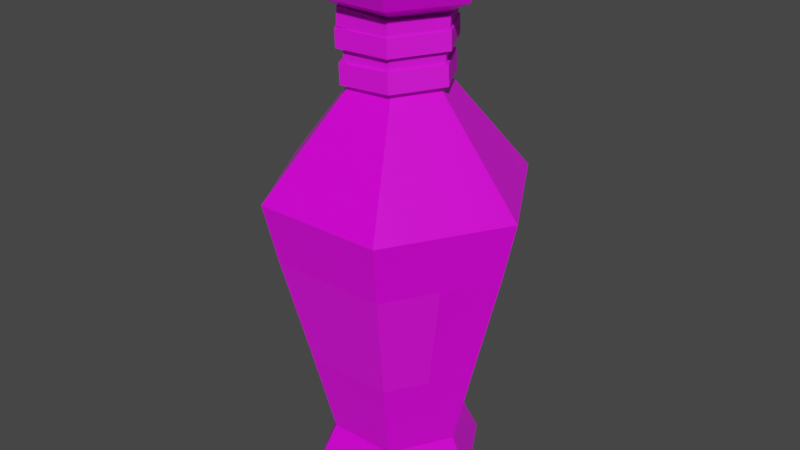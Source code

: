# Source: Green_Potion_8_String_Label_.blend  (saved by Blender 2.91.10; exported with 4.5.12 LTS)
import bpy
from mathutils import Matrix  # noqa: F401  (used for matrix-valued properties, if any)

bpy.ops.wm.read_factory_settings(use_empty=True)
scene = bpy.context.scene
scene.name = 'Scene'

# ---- collections
col_collection = bpy.data.collections.new('Collection'); scene.collection.children.link(col_collection)

# ---- images (referenced by path relative to the original .blend; pixels are not part of the script)
import os
ASSET_DIR = os.environ.get("B2B_ASSET_DIR", "")  # directory of the original .blend (textures are referenced by path, not embedded)
HERE = os.path.dirname(os.path.abspath(__file__))  # packed textures are extracted next to this script under _unpacked/

def load_image(name, relpath, width, height, colorspace="sRGB"):
    """Load a texture the original file referenced (path relative to the .blend, or extracted next to this script)."""
    p = next((c for c in (os.path.join(HERE, relpath), os.path.join(ASSET_DIR, relpath)) if relpath and os.path.exists(c)), "")
    if p:
        img = bpy.data.images.load(p, check_existing=True)
        img.name = name
    else:  # same state as the original file: an image datablock whose file is absent (Cycles renders it pink)
        img = bpy.data.images.new(name, width, height)
        img.source = "FILE"
        img.filepath = "//" + (relpath or name)
    img.colorspace_settings.name = colorspace
    return img
img_color_png_040 = load_image('Color.png.040', 'Color.png', 1024, 1024, 'sRGB')

# ---- materials (node trees are filled in below, after node groups)
mat_rhigh_040 = bpy.data.materials.new('RHIGH.040')
mat_rhigh_040.use_transparent_shadow = False
mat_rlow_040 = bpy.data.materials.new('RLOW.040')
mat_rlow_040.use_transparent_shadow = False

# ---- material node trees
mat_rhigh_040.use_nodes = True; mat_rhigh_040.node_tree.nodes.clear()
_N = mat_rhigh_040.node_tree.nodes; _L = mat_rhigh_040.node_tree.links
n0 = _N.new('ShaderNodeBsdfPrincipled'); n0.name = 'Principled BSDF'; n0.location = (10, 300)
n0.distribution = 'GGX'
n0.subsurface_method = 'BURLEY'
n0.inputs[2].default_value = 0.65
n0.inputs[3].default_value = 1.45
n0.inputs[27].default_value = (0.0, 0.0, 0.0, 1.0)
n0.inputs[28].default_value = 1.0
n1 = _N.new('ShaderNodeOutputMaterial'); n1.name = 'Material Output'; n1.location = (300, 300)
n2 = _N.new('ShaderNodeTexImage'); n2.name = 'Image Texture'; n2.location = (-280, 280)
n2.image = img_color_png_040
_L.new(n0.outputs[0], n1.inputs[0])
_L.new(n2.outputs[0], n0.inputs[0])
n1.is_active_output = True
mat_rlow_040.use_nodes = True; mat_rlow_040.node_tree.nodes.clear()
_N = mat_rlow_040.node_tree.nodes; _L = mat_rlow_040.node_tree.links
n0 = _N.new('ShaderNodeBsdfPrincipled'); n0.name = 'Principled BSDF'; n0.location = (10, 300)
n0.distribution = 'GGX'
n0.subsurface_method = 'BURLEY'
n0.inputs[2].default_value = 0.3
n0.inputs[3].default_value = 1.45
n0.inputs[27].default_value = (0.0, 0.0, 0.0, 1.0)
n0.inputs[28].default_value = 1.0
n1 = _N.new('ShaderNodeOutputMaterial'); n1.name = 'Material Output'; n1.location = (300, 300)
n2 = _N.new('ShaderNodeTexImage'); n2.name = 'Image Texture'; n2.location = (-280, 280)
n2.image = img_color_png_040
_L.new(n0.outputs[0], n1.inputs[0])
_L.new(n2.outputs[0], n0.inputs[0])
n1.is_active_output = True

# ---- world
world_world = bpy.data.worlds.new('World'); scene.world = world_world
world_world.use_nodes = True; world_world.node_tree.nodes.clear()
_N = world_world.node_tree.nodes; _L = world_world.node_tree.links
n0 = _N.new('ShaderNodeOutputWorld'); n0.name = 'World Output'; n0.location = (300, 300)
n1 = _N.new('ShaderNodeBackground'); n1.name = 'Background'; n1.location = (10, 300)
n1.inputs[0].default_value = (0.05088, 0.05088, 0.05088, 1.0)
_L.new(n1.outputs[0], n0.inputs[0])
n0.is_active_output = True
world_world.color = (0.05088, 0.05088, 0.05088)
world_world.use_sun_shadow = False
world_world.sun_shadow_jitter_overblur = 0.0

# ---- meshes
me_cylinder_056 = bpy.data.meshes.new('Cylinder.056')
me_cylinder_056.from_pydata([(-0.01327, 0.02279, 0.1545), (-0.01474, 0.02534, 0.1501), (-0.02649, -0.0001031, 0.1545), (-0.02943, -0.0001031, 0.1501), (-0.01327, -0.023, 0.1545), (-0.01474, -0.02555, 0.1501), (0.01317, -0.023, 0.1545), (0.01464, -0.02555, 0.1501), (0.02639, -0.0001031, 0.1545), (0.02933, -0.0001031, 0.1501), (0.01317, 0.02279, 0.1545), (0.01464, 0.02534, 0.1501), (-0.01474, 0.02534, 0.1321), (-0.02943, -0.0001031, 0.1321), (0.01464, 0.02534, 0.1321), (-0.01474, -0.02555, 0.1321), (0.01464, -0.02555, 0.1321), (0.02933, -0.0001031, 0.1321), (-0.02209, -0.01283, 0.1321), (0.02199, 0.01262, 0.1321), (-0.02129, 0.03712, -0.1504), (0.02156, 0.03712, -0.1504), (0.04299, 4.025e-06, -0.1504), (0.02156, -0.03711, -0.1504), (-0.02129, -0.03711, -0.1504), (-0.04272, 4.016e-06, -0.1504), (-0.041, 0.07125, 0.01118), (0.02544, 0.04383, 0.1335), (-0.05047, 3.987e-06, 0.1335), (0.04127, 0.07125, 0.01118), (0.02544, -0.04382, 0.1335), (0.0824, 3.995e-06, 0.01118), (-0.02517, -0.04382, 0.1335), (0.04127, -0.07124, 0.01118), (0.05074, 3.989e-06, 0.1335), (-0.041, -0.07124, 0.01118), (-0.02517, 0.04383, 0.1335), (-0.08213, 3.988e-06, 0.01118), (-0.04627, 3.987e-06, 0.141), (-0.02307, -0.04018, 0.141), (0.02333, -0.04018, 0.141), (0.04653, 3.99e-06, 0.141), (0.02333, 0.04019, 0.141), (-0.02307, 0.04019, 0.141), (-0.02307, 0.04019, 0.1261), (0.02333, 0.04019, 0.1261), (0.04653, 3.99e-06, 0.1261), (0.02333, -0.04018, 0.1261), (-0.02307, -0.04018, 0.1261), (-0.04627, 3.988e-06, 0.1261), (-0.02931, 3.99e-06, 0.1178), (-0.01459, -0.02549, 0.1178), (0.01485, -0.02549, 0.1178), (0.02958, 3.994e-06, 0.1178), (0.01485, 0.0255, 0.1178), (-0.01459, 0.0255, 0.1178), (-0.01459, 0.0255, 0.07515), (0.01485, 0.0255, 0.07515), (0.02958, 3.995e-06, 0.07515), (0.01485, -0.02549, 0.07515), (-0.01459, -0.02549, 0.07515), (-0.02931, 3.991e-06, 0.07515), (-0.03494, 3.991e-06, 0.141), (-0.0174, -0.03037, 0.141), (0.01767, -0.03037, 0.141), (0.03521, 3.993e-06, 0.141), (0.01767, 0.03038, 0.141), (-0.0174, 0.03038, 0.141), (-0.0284, 3.993e-06, 0.1359), (-0.01413, -0.02471, 0.1359), (0.0144, -0.02471, 0.1359), (0.02867, 3.994e-06, 0.1359), (0.0144, 0.02472, 0.1359), (-0.01413, 0.02472, 0.1359), (-0.02418, 0.04212, -0.1858), (-0.02732, 0.04755, -0.1762), (0.02445, 0.04212, -0.1858), (0.02758, 0.04755, -0.1762), (0.04877, 3.993e-06, -0.1858), (0.05503, 4e-06, -0.1762), (0.02445, -0.04211, -0.1858), (0.02758, -0.04754, -0.1762), (-0.02418, -0.04211, -0.1858), (-0.02732, -0.04754, -0.1762), (-0.0485, 3.987e-06, -0.1858), (-0.05476, 3.993e-06, -0.1762), (-0.02786, 0.0485, -0.09656), (-0.0368, 0.06398, -0.02626), (0.03707, 0.06398, -0.02626), (0.02813, 0.0485, -0.09656), (-0.05586, 4.006e-06, -0.09656), (-0.07374, 4e-06, -0.02626), (0.074, 4.008e-06, -0.02626), (0.05613, 4.013e-06, -0.09656), (0.03707, -0.06397, -0.02626), (0.02813, -0.04849, -0.09656), (-0.0368, -0.06397, -0.02626), (-0.02786, -0.04849, -0.09656), (-0.05527, -0.03198, -0.02626), (-0.04186, -0.02424, -0.09656), (0.05554, -0.03198, -0.02626), (0.04213, -0.02424, -0.09656), (-0.02869, 6.667e-05, 0.11), (-0.01493, -0.02384, 0.1089), (0.01264, -0.02384, 0.1073), (0.02643, 6.641e-05, 0.1068), (0.01267, 0.02398, 0.1079), (-0.01489, 0.02398, 0.1094), (-0.02807, -5.827e-05, 0.1208), (-0.01431, -0.02397, 0.1197), (0.01326, -0.02397, 0.1181), (0.02706, -5.854e-05, 0.1176), (0.01329, 0.02385, 0.1187), (-0.01427, 0.02385, 0.1202), (-0.03623, 6.663e-05, 0.1104), (-0.0187, -0.03038, 0.109), (0.0164, -0.03038, 0.107), (0.03397, 6.646e-05, 0.1064), (0.01644, 0.03051, 0.1077), (-0.01866, 0.03051, 0.1097), (-0.03561, -5.833e-05, 0.1212), (-0.01808, -0.03051, 0.1198), (0.01702, -0.03051, 0.1178), (0.03459, -5.849e-05, 0.1172), (0.01706, 0.03039, 0.1185), (-0.01804, 0.03039, 0.1205), (-0.02908, -3.886e-05, 0.09637), (-0.01485, -0.02469, 0.097), (0.0136, -0.02468, 0.09797), (0.02783, -1.674e-05, 0.09832), (0.01359, 0.02463, 0.09769), (-0.01486, 0.02462, 0.09672), (-0.02946, 2.487e-05, 0.1075), (-0.01523, -0.02463, 0.1081), (0.01322, -0.02461, 0.1091), (0.02744, 4.7e-05, 0.1095), (0.01321, 0.0247, 0.1088), (-0.01524, 0.02469, 0.1079), (-0.03686, -4.199e-05, 0.0961), (-0.01874, -0.03143, 0.0969), (0.0175, -0.03142, 0.09815), (0.03561, -1.363e-05, 0.09859), (0.01748, 0.03138, 0.09779), (-0.01875, 0.03136, 0.09654), (-0.03725, 2.176e-05, 0.1072), (-0.01912, -0.03137, 0.108), (0.01711, -0.03136, 0.1093), (0.03523, 5.012e-05, 0.1097), (0.0171, 0.03144, 0.1089), (-0.01913, 0.03143, 0.1077), (-0.02588, 4.058e-06, 0.08942), (-0.01327, -0.02188, 0.08867), (0.01196, -0.02188, 0.08716), (0.02457, 4.058e-06, 0.08641), (0.01196, 0.02188, 0.08716), (-0.01327, 0.02188, 0.08867), (-0.02529, 4.058e-06, 0.09929), (-0.01268, -0.02188, 0.09854), (0.01254, -0.02188, 0.09704), (0.02515, 4.063e-06, 0.09629), (0.01254, 0.02188, 0.09704), (-0.01268, 0.02188, 0.09854), (-0.03277, 3.976e-06, 0.08983), (-0.01671, -0.02786, 0.08887), (0.0154, -0.02786, 0.08696), (0.03146, 4.15e-06, 0.086), (0.0154, 0.02787, 0.08696), (-0.01671, 0.02787, 0.08887), (-0.03219, 3.975e-06, 0.0997), (-0.01613, -0.02786, 0.09875), (0.01599, -0.02786, 0.09684), (0.03205, 4.15e-06, 0.09588), (0.01599, 0.02787, 0.09684), (-0.01613, 0.02787, 0.09875), (-0.02716, -0.0001467, 0.07468), (-0.01364, -0.02363, 0.07602), (0.01344, -0.0236, 0.07772), (0.02699, -9.905e-05, 0.07809), (0.01346, 0.02338, 0.07676), (-0.01362, 0.02336, 0.07505), (-0.02794, 0.0001072, 0.08703), (-0.01442, -0.02337, 0.08837), (0.01266, -0.02335, 0.09007), (0.02621, 0.0001548, 0.09045), (0.01268, 0.02363, 0.08911), (-0.01439, 0.02361, 0.0874), (-0.03457, -0.0001533, 0.07421), (-0.01734, -0.03005, 0.07591), (0.01714, -0.03002, 0.07809), (0.0344, -9.246e-05, 0.07856), (0.01717, 0.02981, 0.07686), (-0.01731, 0.02978, 0.07469), (-0.03535, 0.0001006, 0.08656), (-0.01812, -0.0298, 0.08827), (0.01636, -0.02977, 0.09044), (0.03362, 0.0001614, 0.09091), (0.01639, 0.03006, 0.08921), (-0.01809, 0.03003, 0.08704)], [], [(1, 3, 2, 0), (3, 5, 4, 2), (5, 7, 6, 4), (7, 9, 8, 6), (9, 11, 10, 8), (11, 1, 0, 10), (0, 2, 4, 6, 8, 10), (1, 12, 13, 3), (5, 15, 16, 7), (11, 14, 12, 1), (9, 17, 19, 14, 11), (7, 16, 17, 9), (3, 13, 18, 15, 5), (88, 29, 31, 92), (94, 33, 35, 96), (96, 35, 37, 91, 98), (91, 37, 26, 87), (92, 31, 33, 94, 100), (48, 47, 30, 32), (74, 76, 78, 80, 82, 84), (22, 23, 81, 79), (23, 24, 83, 81), (24, 25, 85, 83), (20, 21, 77, 75), (21, 22, 79, 77), (53, 54, 45, 46), (51, 52, 47, 48), (52, 53, 46, 47), (50, 51, 48, 49), (54, 55, 44, 45), (32, 30, 40, 39), (87, 26, 29, 88), (44, 49, 28, 36), (28, 32, 39, 38), (27, 36, 43, 42), (34, 27, 42, 41), (45, 44, 36, 27), (58, 57, 54, 53), (49, 48, 32, 28), (36, 28, 38, 43), (46, 45, 27, 34), (30, 34, 41, 40), (47, 46, 34, 30), (61, 60, 51, 50), (55, 50, 49, 44), (57, 56, 55, 54), (56, 61, 50, 55), (60, 59, 52, 51), (59, 58, 53, 52), (40, 41, 65, 64), (43, 38, 62, 67), (39, 40, 64, 63), (41, 42, 66, 65), (42, 43, 67, 66), (38, 39, 63, 62), (62, 63, 69, 68), (65, 66, 72, 71), (63, 64, 70, 69), (66, 67, 73, 72), (64, 65, 71, 70), (67, 62, 68, 73), (37, 61, 56, 26), (35, 60, 61, 37), (33, 59, 60, 35), (31, 58, 59, 33), (29, 57, 58, 31), (26, 56, 57, 29), (76, 74, 75, 77), (78, 76, 77, 79), (80, 78, 79, 81), (82, 80, 81, 83), (84, 82, 83, 85), (74, 84, 85, 75), (25, 20, 75, 85), (20, 86, 89, 21), (86, 87, 88, 89), (22, 93, 101, 95, 23), (93, 92, 100, 101), (25, 90, 86, 20), (90, 91, 87, 86), (24, 97, 99, 90, 25), (97, 96, 98, 99), (23, 95, 97, 24), (95, 94, 96, 97), (21, 89, 93, 22), (89, 88, 92, 93), (99, 98, 91, 90), (101, 100, 94, 95), (104, 103, 109, 110), (105, 104, 110, 111), (106, 105, 111, 112), (102, 107, 113, 108), (107, 106, 112, 113), (103, 102, 108, 109), (116, 122, 121, 115), (117, 123, 122, 116), (118, 124, 123, 117), (114, 120, 125, 119), (119, 125, 124, 118), (115, 121, 120, 114), (103, 104, 116, 115), (107, 102, 114, 119), (102, 103, 115, 114), (105, 106, 118, 117), (106, 107, 119, 118), (104, 105, 117, 116), (110, 109, 121, 122), (108, 113, 125, 120), (109, 108, 120, 121), (112, 111, 123, 124), (113, 112, 124, 125), (111, 110, 122, 123), (128, 127, 133, 134), (129, 128, 134, 135), (130, 129, 135, 136), (126, 131, 137, 132), (131, 130, 136, 137), (127, 126, 132, 133), (140, 146, 145, 139), (141, 147, 146, 140), (142, 148, 147, 141), (138, 144, 149, 143), (143, 149, 148, 142), (139, 145, 144, 138), (127, 128, 140, 139), (131, 126, 138, 143), (126, 127, 139, 138), (129, 130, 142, 141), (130, 131, 143, 142), (128, 129, 141, 140), (134, 133, 145, 146), (132, 137, 149, 144), (133, 132, 144, 145), (136, 135, 147, 148), (137, 136, 148, 149), (135, 134, 146, 147), (152, 151, 157, 158), (153, 152, 158, 159), (154, 153, 159, 160), (150, 155, 161, 156), (155, 154, 160, 161), (151, 150, 156, 157), (164, 170, 169, 163), (165, 171, 170, 164), (166, 172, 171, 165), (162, 168, 173, 167), (167, 173, 172, 166), (163, 169, 168, 162), (151, 152, 164, 163), (155, 150, 162, 167), (150, 151, 163, 162), (153, 154, 166, 165), (154, 155, 167, 166), (152, 153, 165, 164), (158, 157, 169, 170), (156, 161, 173, 168), (157, 156, 168, 169), (160, 159, 171, 172), (161, 160, 172, 173), (159, 158, 170, 171), (176, 175, 181, 182), (177, 176, 182, 183), (178, 177, 183, 184), (174, 179, 185, 180), (179, 178, 184, 185), (175, 174, 180, 181), (188, 194, 193, 187), (189, 195, 194, 188), (190, 196, 195, 189), (186, 192, 197, 191), (191, 197, 196, 190), (187, 193, 192, 186), (175, 176, 188, 187), (179, 174, 186, 191), (174, 175, 187, 186), (177, 178, 190, 189), (178, 179, 191, 190), (176, 177, 189, 188), (182, 181, 193, 194), (180, 185, 197, 192), (181, 180, 192, 193), (184, 183, 195, 196), (185, 184, 196, 197), (183, 182, 194, 195)])
me_cylinder_056.polygons.foreach_set('material_index', [0, 0, 0, 0, 0, 0, 0, 0, 0, 0, 0, 0, 0, 1, 1, 1, 1, 1, 1, 1, 1, 1, 1, 1, 1, 1, 1, 1, 1, 1, 1, 1, 1, 1, 1, 1, 1, 1, 1, 1, 1, 1, 1, 1, 1, 1, 1, 1, 1, 1, 1, 1, 1, 1, 1, 1, 1, 1, 1, 1, 1, 1, 1, 1, 1, 1, 1, 1, 1, 1, 1, 1, 1, 1, 1, 1, 1, 1, 1, 1, 1, 0, 1, 0, 1, 1, 1, 0, 0, 0, 0, 0, 0, 0, 0, 0, 0, 0, 0, 0, 0, 0, 0, 0, 0, 0, 0, 0, 0, 0, 0, 0, 0, 0, 0, 0, 0, 0, 0, 0, 0, 0, 0, 0, 0, 0, 0, 0, 0, 0, 0, 0, 0, 0, 0, 0, 0, 0, 0, 0, 0, 0, 0, 0, 0, 0, 0, 0, 0, 0, 0, 0, 0, 0, 0, 0, 0, 0, 0, 0, 0, 0, 0, 0, 0, 0, 0, 0, 0, 0, 0, 0, 0, 0, 0, 0, 0, 0, 0, 0, 0, 0, 0, 0])
_uv = me_cylinder_056.uv_layers.new(name='UVMap')
_uv.uv.foreach_set('vector', [0.7254, 0.9895, 0.7252, 0.9895, 0.7252, 0.9895, 0.7254, 0.9895, 0.7252, 0.9895, 0.725, 0.9895, 0.725, 0.9895, 0.7252, 0.9895, 0.725, 0.9895, 0.7248, 0.9895, 0.7248, 0.9895, 0.725, 0.9895, 0.7248, 0.9895, 0.7246, 0.9895, 0.7246, 0.9895, 0.7248, 0.9895, 0.7246, 0.9895, 0.7243, 0.9895, 0.7243, 0.9895, 0.7245, 0.9895, 0.7243, 0.9895, 0.7241, 0.9895, 0.7241, 0.9895, 0.7243, 0.9895, 0.7251, 0.9894, 0.7254, 0.9893, 0.7254, 0.989, 0.7251, 0.9888, 0.7249, 0.989, 0.7249, 0.9893, 0.7254, 0.9895, 0.7254, 0.9897, 0.7252, 0.9897, 0.7252, 0.9895, 0.725, 0.9895, 0.725, 0.9897, 0.7248, 0.9897, 0.7248, 0.9895, 0.7243, 0.9895, 0.7243, 0.9897, 0.7241, 0.9897, 0.7241, 0.9895, 0.7246, 0.9895, 0.7246, 0.9897, 0.7244, 0.9897, 0.7243, 0.9897, 0.7243, 0.9895, 0.7248, 0.9895, 0.7248, 0.9897, 0.7246, 0.9897, 0.7246, 0.9895, 0.7252, 0.9895, 0.7252, 0.9897, 0.7251, 0.9897, 0.725, 0.9897, 0.725, 0.9895, 0.3768, 0.7428, 0.3768, 0.7431, 0.3764, 0.7431, 0.3764, 0.7428, 0.3761, 0.7428, 0.3761, 0.7431, 0.3758, 0.7431, 0.3758, 0.7428, 0.3758, 0.7428, 0.3758, 0.7431, 0.3754, 0.7431, 0.3754, 0.7428, 0.3756, 0.7428, 0.3754, 0.7428, 0.3754, 0.7431, 0.3751, 0.7431, 0.3751, 0.7428, 0.3764, 0.7428, 0.3764, 0.7431, 0.3761, 0.7431, 0.3761, 0.7428, 0.3763, 0.7428, 0.3758, 0.7431, 0.3761, 0.7431, 0.3761, 0.7431, 0.3758, 0.7431, 0.3766, 0.742, 0.3769, 0.7419, 0.3769, 0.7415, 0.3766, 0.7413, 0.3763, 0.7415, 0.3763, 0.7419, 0.3764, 0.7422, 0.3761, 0.7422, 0.3761, 0.7422, 0.3764, 0.7422, 0.3761, 0.7422, 0.3758, 0.7422, 0.3758, 0.7422, 0.3761, 0.7422, 0.3758, 0.7422, 0.3754, 0.7422, 0.3754, 0.7422, 0.3757, 0.7422, 0.3771, 0.7422, 0.3768, 0.7422, 0.3768, 0.7422, 0.3771, 0.7422, 0.3768, 0.7422, 0.3764, 0.7422, 0.3764, 0.7422, 0.3768, 0.7422, 0.3764, 0.7431, 0.3768, 0.7431, 0.3768, 0.7431, 0.3764, 0.7431, 0.3758, 0.7431, 0.3761, 0.7431, 0.3761, 0.7431, 0.3758, 0.7431, 0.3761, 0.7431, 0.3764, 0.7431, 0.3764, 0.7431, 0.3761, 0.7431, 0.3754, 0.7431, 0.3758, 0.7431, 0.3758, 0.7431, 0.3754, 0.7431, 0.3768, 0.7431, 0.3771, 0.7431, 0.3771, 0.7431, 0.3768, 0.7431, 0.3758, 0.7431, 0.3761, 0.7431, 0.3761, 0.7431, 0.3758, 0.7431, 0.3771, 0.7428, 0.3771, 0.7431, 0.3768, 0.7431, 0.3768, 0.7428, 0.3751, 0.7431, 0.3754, 0.7431, 0.3754, 0.7431, 0.3751, 0.7431, 0.3754, 0.7431, 0.3758, 0.7431, 0.3758, 0.7431, 0.3754, 0.7431, 0.3768, 0.7431, 0.3771, 0.7431, 0.3771, 0.7431, 0.3768, 0.7431, 0.3764, 0.7431, 0.3768, 0.7431, 0.3768, 0.7431, 0.3764, 0.7431, 0.3768, 0.7431, 0.3771, 0.7431, 0.3771, 0.7431, 0.3768, 0.7431, 0.3764, 0.7431, 0.3768, 0.7431, 0.3768, 0.7431, 0.3764, 0.7431, 0.3754, 0.7431, 0.3758, 0.7431, 0.3758, 0.7431, 0.3754, 0.7431, 0.3751, 0.7431, 0.3754, 0.7431, 0.3754, 0.7431, 0.3751, 0.7431, 0.3764, 0.7431, 0.3768, 0.7431, 0.3768, 0.7431, 0.3764, 0.7431, 0.3761, 0.7431, 0.3764, 0.7431, 0.3764, 0.7431, 0.3761, 0.7431, 0.3761, 0.7431, 0.3764, 0.7431, 0.3764, 0.7431, 0.3761, 0.7431, 0.3754, 0.7431, 0.3758, 0.7431, 0.3758, 0.7431, 0.3754, 0.7431, 0.3751, 0.7431, 0.3754, 0.7431, 0.3754, 0.7431, 0.3751, 0.7431, 0.3768, 0.7431, 0.3771, 0.7431, 0.3771, 0.7431, 0.3768, 0.7431, 0.3751, 0.7431, 0.3754, 0.7431, 0.3754, 0.7431, 0.3751, 0.7431, 0.3758, 0.7431, 0.3761, 0.7431, 0.3761, 0.7431, 0.3758, 0.7431, 0.3761, 0.7431, 0.3764, 0.7431, 0.3764, 0.7431, 0.3761, 0.7431, 0.3761, 0.7431, 0.3764, 0.7431, 0.3764, 0.7431, 0.3761, 0.7431, 0.3751, 0.7431, 0.3754, 0.7431, 0.3754, 0.7431, 0.3751, 0.7431, 0.3758, 0.7431, 0.3761, 0.7431, 0.3761, 0.7431, 0.3758, 0.7431, 0.3764, 0.7431, 0.3768, 0.7431, 0.3768, 0.7431, 0.3764, 0.7431, 0.3768, 0.7431, 0.3771, 0.7431, 0.3771, 0.7431, 0.3768, 0.7431, 0.3754, 0.7431, 0.3758, 0.7431, 0.3758, 0.7431, 0.3754, 0.7431, 0.3754, 0.7431, 0.3758, 0.7431, 0.3758, 0.7431, 0.3754, 0.7431, 0.3764, 0.7431, 0.3768, 0.7431, 0.3768, 0.7431, 0.3764, 0.7431, 0.3758, 0.7431, 0.3761, 0.7431, 0.3761, 0.7431, 0.3758, 0.7431, 0.3768, 0.7431, 0.3771, 0.7431, 0.3771, 0.7431, 0.3768, 0.7431, 0.3761, 0.7431, 0.3764, 0.7431, 0.3764, 0.7431, 0.3761, 0.7431, 0.3751, 0.7431, 0.3754, 0.7431, 0.3754, 0.7431, 0.3751, 0.7431, 0.3754, 0.7431, 0.3754, 0.7431, 0.3751, 0.7431, 0.3751, 0.7431, 0.3758, 0.7431, 0.3758, 0.7431, 0.3754, 0.7431, 0.3754, 0.7431, 0.3761, 0.7431, 0.3761, 0.7431, 0.3758, 0.7431, 0.3758, 0.7431, 0.3764, 0.7431, 0.3764, 0.7431, 0.3761, 0.7431, 0.3761, 0.7431, 0.3768, 0.7431, 0.3768, 0.7431, 0.3764, 0.7431, 0.3764, 0.7431, 0.3751, 0.7431, 0.3751, 0.7431, 0.3768, 0.7431, 0.3768, 0.7431, 0.3768, 0.7422, 0.3771, 0.7422, 0.3771, 0.7422, 0.3768, 0.7422, 0.3765, 0.7422, 0.3767, 0.7422, 0.3768, 0.7422, 0.3764, 0.7422, 0.3761, 0.7422, 0.3764, 0.7422, 0.3764, 0.7422, 0.3761, 0.7422, 0.3758, 0.7422, 0.376, 0.7422, 0.3761, 0.7422, 0.3758, 0.7422, 0.3755, 0.7422, 0.3757, 0.7422, 0.3757, 0.7422, 0.3754, 0.7422, 0.3751, 0.7422, 0.3754, 0.7422, 0.3754, 0.7422, 0.3751, 0.7422, 0.3754, 0.7422, 0.3751, 0.7422, 0.3751, 0.7422, 0.3754, 0.7422, 0.3771, 0.7422, 0.3771, 0.7425, 0.3768, 0.7425, 0.3768, 0.7422, 0.3771, 0.7425, 0.3771, 0.7428, 0.3768, 0.7428, 0.3768, 0.7425, 0.3764, 0.7422, 0.3764, 0.7425, 0.3763, 0.7425, 0.3761, 0.7425, 0.3761, 0.7422, 0.3764, 0.7425, 0.3764, 0.7428, 0.3763, 0.7428, 0.3763, 0.7425, 0.3754, 0.7422, 0.3754, 0.7425, 0.3751, 0.7425, 0.3751, 0.7422, 0.3754, 0.7425, 0.3754, 0.7428, 0.3751, 0.7428, 0.3751, 0.7425, 0.3758, 0.7422, 0.3758, 0.7425, 0.3756, 0.7425, 0.3754, 0.7425, 0.3754, 0.7422, 0.7632, 0.5127, 0.7632, 0.513, 0.763, 0.513, 0.763, 0.5127, 0.3761, 0.7422, 0.3761, 0.7425, 0.3758, 0.7425, 0.3758, 0.7422, 0.7635, 0.5127, 0.7635, 0.513, 0.7632, 0.513, 0.7632, 0.5127, 0.3768, 0.7422, 0.3768, 0.7425, 0.3764, 0.7425, 0.3764, 0.7422, 0.3768, 0.7425, 0.3768, 0.7428, 0.3764, 0.7428, 0.3764, 0.7425, 0.3756, 0.7425, 0.3756, 0.7428, 0.3754, 0.7428, 0.3754, 0.7425, 0.7637, 0.5127, 0.7637, 0.513, 0.7635, 0.513, 0.7635, 0.5127, 0.7239, 0.9518, 0.7239, 0.9518, 0.7239, 0.9518, 0.7239, 0.9518, 0.7239, 0.9518, 0.7239, 0.9518, 0.7239, 0.9518, 0.7239, 0.9518, 0.7239, 0.9518, 0.7239, 0.9518, 0.7239, 0.9518, 0.7239, 0.9518, 0.7239, 0.9518, 0.7239, 0.9518, 0.7239, 0.9518, 0.7239, 0.9518, 0.7239, 0.9518, 0.7239, 0.9518, 0.7239, 0.9518, 0.7239, 0.9518, 0.7239, 0.9518, 0.7239, 0.9518, 0.7239, 0.9518, 0.7239, 0.9518, 0.7239, 0.9518, 0.7239, 0.9518, 0.7239, 0.9518, 0.7239, 0.9518, 0.7239, 0.9518, 0.7239, 0.9518, 0.7239, 0.9518, 0.7239, 0.9518, 0.7239, 0.9518, 0.7239, 0.9518, 0.7239, 0.9518, 0.7239, 0.9518, 0.7239, 0.9518, 0.7239, 0.9518, 0.7239, 0.9518, 0.7239, 0.9518, 0.7239, 0.9518, 0.7239, 0.9518, 0.7239, 0.9518, 0.7239, 0.9518, 0.7239, 0.9518, 0.7239, 0.9518, 0.7239, 0.9518, 0.7239, 0.9518, 0.7239, 0.9518, 0.7239, 0.9518, 0.7239, 0.9518, 0.7239, 0.9518, 0.7239, 0.9518, 0.7239, 0.9518, 0.7239, 0.9518, 0.7239, 0.9518, 0.7239, 0.9518, 0.7239, 0.9518, 0.7239, 0.9518, 0.7239, 0.9518, 0.7239, 0.9518, 0.7239, 0.9518, 0.7239, 0.9518, 0.7239, 0.9518, 0.7239, 0.9518, 0.7239, 0.9518, 0.7239, 0.9518, 0.7239, 0.9518, 0.7239, 0.9518, 0.7239, 0.9518, 0.7239, 0.9518, 0.7239, 0.9518, 0.7239, 0.9518, 0.7239, 0.9518, 0.7239, 0.9518, 0.7239, 0.9518, 0.7239, 0.9518, 0.7239, 0.9518, 0.7239, 0.9518, 0.7239, 0.9518, 0.7239, 0.9518, 0.7239, 0.9518, 0.7239, 0.9518, 0.7239, 0.9518, 0.7239, 0.9518, 0.7239, 0.9518, 0.7239, 0.9518, 0.7239, 0.9518, 0.7239, 0.9518, 0.7239, 0.9518, 0.7239, 0.9518, 0.7239, 0.9518, 0.7239, 0.9518, 0.7239, 0.9518, 0.7239, 0.9518, 0.7239, 0.9518, 0.7239, 0.9518, 0.7239, 0.9518, 0.7239, 0.9518, 0.7239, 0.9518, 0.7239, 0.9518, 0.7239, 0.9518, 0.7239, 0.9518, 0.7239, 0.9518, 0.7239, 0.9518, 0.7239, 0.9518, 0.7239, 0.9518, 0.7239, 0.9518, 0.7239, 0.9518, 0.7239, 0.9518, 0.7239, 0.9518, 0.7239, 0.9518, 0.7239, 0.9518, 0.7239, 0.9518, 0.7239, 0.9518, 0.7239, 0.9518, 0.7239, 0.9518, 0.7239, 0.9518, 0.7239, 0.9518, 0.7239, 0.9518, 0.7239, 0.9518, 0.7239, 0.9518, 0.7239, 0.9518, 0.7239, 0.9518, 0.7239, 0.9518, 0.7239, 0.9518, 0.7239, 0.9518, 0.7239, 0.9518, 0.7239, 0.9518, 0.7239, 0.9518, 0.7239, 0.9518, 0.7239, 0.9518, 0.7239, 0.9518, 0.7239, 0.9518, 0.7239, 0.9518, 0.7239, 0.9518, 0.7239, 0.9518, 0.7239, 0.9518, 0.7239, 0.9518, 0.7239, 0.9518, 0.7239, 0.9518, 0.7239, 0.9518, 0.7239, 0.9518, 0.7239, 0.9518, 0.7239, 0.9518, 0.7239, 0.9518, 0.7239, 0.9518, 0.7239, 0.9518, 0.7239, 0.9518, 0.7239, 0.9518, 0.7239, 0.9518, 0.7239, 0.9518, 0.7239, 0.9518, 0.7239, 0.9518, 0.7239, 0.9518, 0.7239, 0.9518, 0.7239, 0.9518, 0.7239, 0.9518, 0.7239, 0.9518, 0.7239, 0.9518, 0.7239, 0.9518, 0.7239, 0.9518, 0.7239, 0.9518, 0.7239, 0.9518, 0.7239, 0.9518, 0.7239, 0.9518, 0.7239, 0.9518, 0.7239, 0.9518, 0.7239, 0.9518, 0.7239, 0.9518, 0.7239, 0.9518, 0.7239, 0.9518, 0.7239, 0.9518, 0.7239, 0.9518, 0.7239, 0.9518, 0.7239, 0.9518, 0.7239, 0.9518, 0.7239, 0.9518, 0.7239, 0.9518, 0.7239, 0.9518, 0.7239, 0.9518, 0.7239, 0.9518, 0.7239, 0.9518, 0.7239, 0.9518, 0.7239, 0.9518, 0.7239, 0.9518, 0.7239, 0.9518, 0.7239, 0.9518, 0.7239, 0.9518, 0.7239, 0.9518, 0.7239, 0.9518, 0.7239, 0.9518, 0.7239, 0.9518, 0.7239, 0.9518, 0.7239, 0.9518, 0.7239, 0.9518, 0.7239, 0.9518, 0.7239, 0.9518, 0.7239, 0.9518, 0.7239, 0.9518, 0.7239, 0.9518, 0.7239, 0.9518, 0.7239, 0.9518, 0.7239, 0.9518, 0.7239, 0.9518, 0.7239, 0.9518, 0.7239, 0.9518, 0.7239, 0.9518, 0.7239, 0.9518, 0.7239, 0.9518, 0.7239, 0.9518, 0.7239, 0.9518, 0.7239, 0.9518, 0.7239, 0.9518, 0.7239, 0.9518, 0.7239, 0.9518, 0.7239, 0.9518, 0.7239, 0.9518, 0.7239, 0.9518, 0.7239, 0.9518, 0.7239, 0.9518, 0.7239, 0.9518, 0.7239, 0.9518, 0.7239, 0.9518, 0.7239, 0.9518, 0.7239, 0.9518, 0.7239, 0.9518, 0.7239, 0.9518, 0.7239, 0.9518, 0.7239, 0.9518, 0.7239, 0.9518, 0.7239, 0.9518, 0.7239, 0.9518, 0.7239, 0.9518, 0.7239, 0.9518, 0.7239, 0.9518, 0.7239, 0.9518, 0.7239, 0.9518, 0.7239, 0.9518, 0.7239, 0.9518, 0.7239, 0.9518, 0.7239, 0.9518, 0.7239, 0.9518, 0.7239, 0.9518, 0.7239, 0.9518, 0.7239, 0.9518, 0.7239, 0.9518, 0.7239, 0.9518, 0.7239, 0.9518, 0.7239, 0.9518, 0.7239, 0.9518, 0.7239, 0.9518, 0.7239, 0.9518, 0.7239, 0.9518, 0.7239, 0.9518, 0.7239, 0.9518, 0.7239, 0.9518, 0.7239, 0.9518, 0.7239, 0.9518, 0.7239, 0.9518, 0.7239, 0.9518, 0.7239, 0.9518, 0.7239, 0.9518, 0.7239, 0.9518, 0.7239, 0.9518, 0.7239, 0.9518, 0.7239, 0.9518, 0.7239, 0.9518, 0.7239, 0.9518, 0.7239, 0.9518, 0.7239, 0.9518, 0.7239, 0.9518, 0.7239, 0.9518, 0.7239, 0.9518, 0.7239, 0.9518, 0.7239, 0.9518, 0.7239, 0.9518, 0.7239, 0.9518, 0.7239, 0.9518, 0.7239, 0.9518, 0.7239, 0.9518, 0.7239, 0.9518, 0.7239, 0.9518, 0.7239, 0.9518, 0.7239, 0.9518, 0.7239, 0.9518, 0.7239, 0.9518, 0.7239, 0.9518, 0.7239, 0.9518, 0.7239, 0.9518, 0.7239, 0.9518, 0.7239, 0.9518, 0.7239, 0.9518, 0.7239, 0.9518, 0.7239, 0.9518, 0.7239, 0.9518, 0.7239, 0.9518, 0.7239, 0.9518, 0.7239, 0.9518, 0.7239, 0.9518, 0.7239, 0.9518, 0.7239, 0.9518, 0.7239, 0.9518, 0.7239, 0.9518, 0.7239, 0.9518, 0.7239, 0.9518, 0.7239, 0.9518, 0.7239, 0.9518, 0.7239, 0.9518, 0.7239, 0.9518, 0.7239, 0.9518, 0.7239, 0.9518, 0.7239, 0.9518, 0.7239, 0.9518, 0.7239, 0.9518, 0.7239, 0.9518, 0.7239, 0.9518, 0.7239, 0.9518, 0.7239, 0.9518, 0.7239, 0.9518, 0.7239, 0.9518, 0.7239, 0.9518, 0.7239, 0.9518, 0.7239, 0.9518, 0.7239, 0.9518, 0.7239, 0.9518, 0.7239, 0.9518, 0.7239, 0.9518, 0.7239, 0.9518, 0.7239, 0.9518, 0.7239, 0.9518, 0.7239, 0.9518, 0.7239, 0.9518, 0.7239, 0.9518, 0.7239, 0.9518, 0.7239, 0.9518, 0.7239, 0.9518, 0.7239, 0.9518, 0.7239, 0.9518, 0.7239, 0.9518, 0.7239, 0.9518, 0.7239, 0.9518, 0.7239, 0.9518, 0.7239, 0.9518, 0.7239, 0.9518, 0.7239, 0.9518, 0.7239, 0.9518, 0.7239, 0.9518, 0.7239, 0.9518, 0.7239, 0.9518, 0.7239, 0.9518, 0.7239, 0.9518, 0.7239, 0.9518, 0.7239, 0.9518, 0.7239, 0.9518, 0.7239, 0.9518, 0.7239, 0.9518, 0.7239, 0.9518, 0.7239, 0.9518, 0.7239, 0.9518, 0.7239, 0.9518, 0.7239, 0.9518, 0.7239, 0.9518, 0.7239, 0.9518, 0.7239, 0.9518, 0.7239, 0.9518, 0.7239, 0.9518, 0.7239, 0.9518, 0.7239, 0.9518, 0.7239, 0.9518, 0.7239, 0.9518, 0.7239, 0.9518, 0.7239, 0.9518, 0.7239, 0.9518, 0.7239, 0.9518, 0.7239, 0.9518, 0.7239, 0.9518, 0.7239, 0.9518, 0.7239, 0.9518, 0.7239, 0.9518, 0.7239, 0.9518, 0.7239, 0.9518, 0.7239, 0.9518, 0.7239, 0.9518])
me_cylinder_056.materials.append(mat_rhigh_040)
me_cylinder_056.materials.append(mat_rlow_040)
me_cylinder_056.use_remesh_fix_poles = True
me_cylinder_056.use_remesh_preserve_attributes = False
me_cylinder_056.use_mirror_vertex_groups = False
me_cylinder_056.update()

# ---- objects
ob_green_potion_8_string_label = bpy.data.objects.new('Green_Potion_8(String+Label)', me_cylinder_056)

# ---- transforms, parenting, visibility, modifiers, constraints
ob_green_potion_8_string_label.location = (0.0, 0.0, 0.0)
ob_green_potion_8_string_label.lineart.crease_threshold = 0.0

# ---- collection membership
col_collection.objects.link(ob_green_potion_8_string_label)

# ---- scene / render settings (as saved in the file)
scene.frame_start = 1; scene.frame_end = 250; scene.frame_set(1)
scene.render.engine = 'BLENDER_EEVEE_NEXT'
scene.cycles.use_denoising = False
scene.cycles.samples = 128
scene.cycles.sampling_pattern = 'TABULATED_SOBOL'
scene.cycles.use_adaptive_sampling = False
scene.cycles.use_light_tree = False
scene.view_settings.view_transform = 'Filmic'
bpy.context.view_layer.update()

# ---- added for rendering (the .blend has no active camera and no usable light): camera, sun
cam_auto = bpy.data.cameras.new('AutoCamera')
cam_auto.lens = 50.0
cam_auto.sensor_width = 36.0
cam_auto.clip_end = 1000.0
ob_auto_camera = bpy.data.objects.new('AutoCamera', cam_auto)
scene.collection.objects.link(ob_auto_camera)
ob_auto_camera.location = (0.373878, -0.448489, 0.283391)
ob_auto_camera.rotation_euler = (1.09748, -7.21219e-08, 0.694738)
scene.camera = ob_auto_camera
light_auto_sun = bpy.data.lights.new('AutoSun', 'SUN')
light_auto_sun.energy = 3.0
light_auto_sun.angle = 0.0523599
ob_auto_sun = bpy.data.objects.new('AutoSun', light_auto_sun)
scene.collection.objects.link(ob_auto_sun)
ob_auto_sun.rotation_euler = (0.872665, 0.174533, 0.523599)
bpy.context.view_layer.update()
